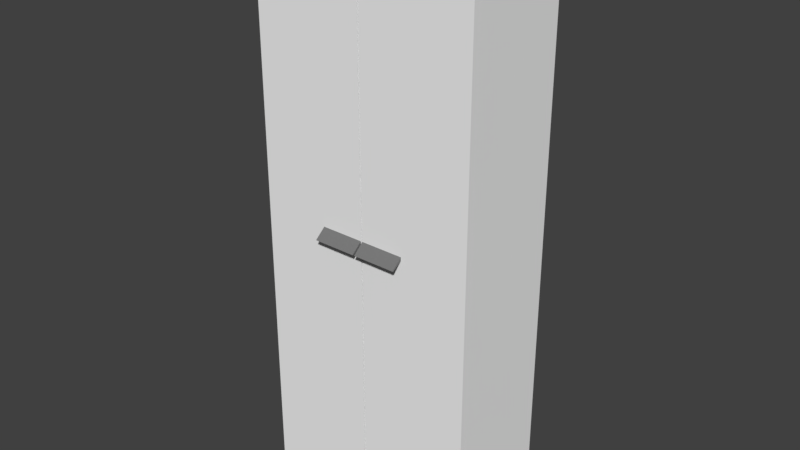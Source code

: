 # Source: 402_simple_bookcase_visual.blend  (saved by Blender 2.79.0; exported with 4.5.12 LTS)
import bpy
from mathutils import Matrix  # noqa: F401  (used for matrix-valued properties, if any)

bpy.ops.wm.read_factory_settings(use_empty=True)
scene = bpy.context.scene
scene.name = 'Scene'

# ---- collections
col_collection_1 = bpy.data.collections.new('Collection 1'); scene.collection.children.link(col_collection_1)

# ---- materials (node trees are filled in below, after node groups)
mat_material_006 = bpy.data.materials.new('Material.006')
mat_material_006.alpha_threshold = 0.0
mat_material_006.use_transparent_shadow = False
mat_material_006.diffuse_color = (0.9131, 0.9131, 0.9131, 1.0)
mat_material_006.roughness = 0.5
mat_material_007 = bpy.data.materials.new('Material.007')
mat_material_007.alpha_threshold = 0.0
mat_material_007.use_transparent_shadow = False
mat_material_007.diffuse_color = (0.1902, 0.1902, 0.1902, 1.0)
mat_material_007.roughness = 0.5

# ---- material node trees

# ---- world
world_world = bpy.data.worlds.new('World'); scene.world = world_world
world_world.color = (0.05088, 0.05088, 0.05088)
world_world.use_sun_shadow = False
world_world.sun_shadow_jitter_overblur = 0.0
world_world.cycles.sampling_method = 'MANUAL'

# ---- meshes
me_cube_004 = bpy.data.meshes.new('Cube.004')
me_cube_004.from_pydata([(-0.4, -0.1949, -0.998), (-0.4, -0.1949, 0.998), (-0.4, 0.1949, -0.998), (-0.4, 0.1949, 0.998), (0.4, -0.1949, -0.998), (0.4, -0.1949, 0.998), (0.4, 0.1949, -0.998), (0.4, 0.1949, 0.998), (-0.4031, -0.2167, -1.0), (-0.4031, -0.2167, 1.0), (-0.4031, -0.1967, -1.0), (-0.4031, -0.1967, 1.0), (-0.003149, -0.2167, -1.0), (-0.003149, -0.2167, 1.0), (-0.003149, -0.1967, -1.0), (-0.003149, -0.1967, 1.0), (0.003149, -0.2167, -1.0), (0.003149, -0.2167, 1.0), (0.003149, -0.1967, -1.0), (0.003149, -0.1967, 1.0), (0.4031, -0.2167, -1.0), (0.4031, -0.2167, 1.0), (0.4031, -0.1967, -1.0), (0.4031, -0.1967, 1.0), (0.1583, -0.2529, -0.01972), (0.1583, -0.2563, -0.01717), (0.1583, -0.2163, 0.002491), (0.1583, -0.2163, 0.01581), (0.003318, -0.2163, 0.002491), (0.003318, -0.2163, 0.01581), (0.003318, -0.2529, -0.01972), (0.003318, -0.2563, -0.01717), (-0.1583, -0.2529, -0.01972), (-0.1583, -0.2563, -0.01717), (-0.1583, -0.2163, 0.002491), (-0.1583, -0.2163, 0.01581), (-0.003318, -0.2163, 0.002491), (-0.003318, -0.2163, 0.01581), (-0.003318, -0.2529, -0.01972), (-0.003318, -0.2563, -0.01717)], [], [(0, 1, 3, 2), (2, 3, 7, 6), (6, 7, 5, 4), (4, 5, 1, 0), (2, 6, 4, 0), (7, 3, 1, 5), (8, 9, 11, 10), (10, 11, 15, 14), (14, 15, 13, 12), (12, 13, 9, 8), (10, 14, 12, 8), (15, 11, 9, 13), (16, 17, 19, 18), (18, 19, 23, 22), (22, 23, 21, 20), (20, 21, 17, 16), (18, 22, 20, 16), (23, 19, 17, 21), (28, 29, 27, 26), (26, 27, 25, 24), (28, 26, 24, 30), (27, 29, 31, 25), (24, 25, 31, 30), (31, 29, 28, 30), (36, 37, 35, 34), (34, 35, 33, 32), (36, 34, 32, 38), (35, 37, 39, 33), (32, 33, 39, 38), (39, 37, 36, 38)])
me_cube_004.polygons.foreach_set('material_index', [0, 0, 0, 0, 0, 0, 0, 0, 0, 0, 0, 0, 0, 0, 0, 0, 0, 0, 1, 1, 1, 1, 1, 1, 1, 1, 1, 1, 1, 1])
me_cube_004.materials.append(mat_material_006)
me_cube_004.materials.append(mat_material_007)
me_cube_004.use_remesh_preserve_volume = False
me_cube_004.use_remesh_preserve_attributes = False
me_cube_004.use_mirror_vertex_groups = False
me_cube_004.update()

# ---- objects
ob_cube = bpy.data.objects.new('Cube', me_cube_004)

# ---- transforms, parenting, visibility, modifiers, constraints
ob_cube.location = (0.0, 0.0, 0.0)
ob_cube.lineart.crease_threshold = 0.0

# ---- collection membership
col_collection_1.objects.link(ob_cube)

# ---- scene / render settings (as saved in the file)
scene.frame_start = 1; scene.frame_end = 250; scene.frame_set(1)
scene.render.engine = 'BLENDER_EEVEE_NEXT'
scene.render.resolution_percentage = 50
scene.render.dither_intensity = 0.0
scene.cycles.use_denoising = False
scene.cycles.samples = 128
scene.cycles.sampling_pattern = 'TABULATED_SOBOL'
scene.cycles.use_adaptive_sampling = False
scene.cycles.use_light_tree = False
scene.cycles.blur_glossy = 0.0
scene.cycles.sample_clamp_indirect = 0.0
scene.view_settings.view_transform = 'Standard'
bpy.context.view_layer.update()

# ---- added for rendering (the .blend has no active camera and no usable light): camera, sun
cam_auto = bpy.data.cameras.new('AutoCamera')
cam_auto.lens = 50.0
cam_auto.sensor_width = 36.0
cam_auto.clip_end = 1000.0
ob_auto_camera = bpy.data.objects.new('AutoCamera', cam_auto)
scene.collection.objects.link(ob_auto_camera)
ob_auto_camera.location = (2.03836, -2.47673, 1.63069)
ob_auto_camera.rotation_euler = (1.09748, -7.21219e-08, 0.694738)
scene.camera = ob_auto_camera
light_auto_sun = bpy.data.lights.new('AutoSun', 'SUN')
light_auto_sun.energy = 3.0
light_auto_sun.angle = 0.0523599
ob_auto_sun = bpy.data.objects.new('AutoSun', light_auto_sun)
scene.collection.objects.link(ob_auto_sun)
ob_auto_sun.rotation_euler = (0.872665, 0.174533, 0.523599)
bpy.context.view_layer.update()
